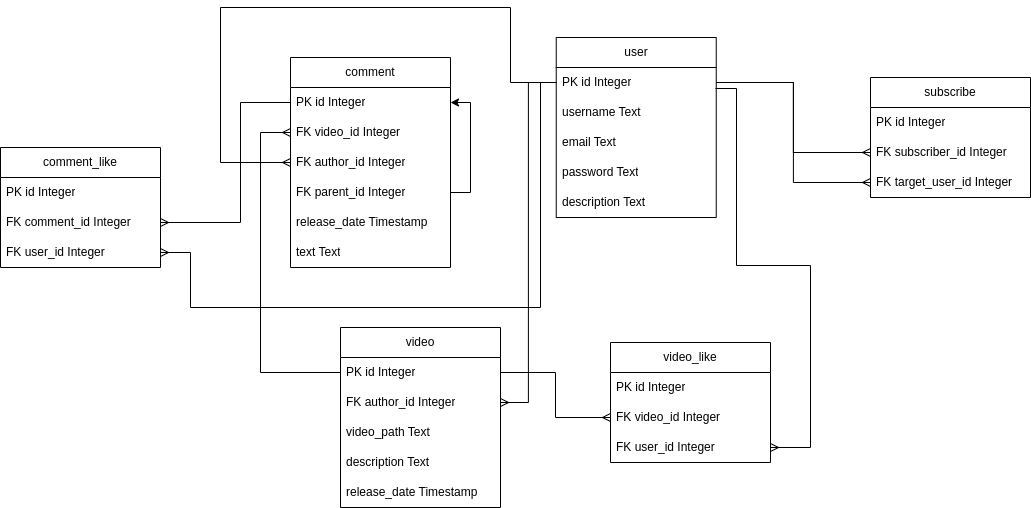

The diagram above was exported from draw.io. Its source (the exported page's mxGraphModel, read from the mxfile embedded in the PNG):
<mxGraphModel dx="2261" dy="843" grid="1" gridSize="10" guides="1" tooltips="1" connect="1" arrows="1" fold="1" page="1" pageScale="1" pageWidth="827" pageHeight="1169" math="0" shadow="0">
  <root>
    <mxCell id="0" />
    <mxCell id="1" parent="0" />
    <mxCell id="5u6yuc8pcBGVLP6SSrK8-2" value="user" style="swimlane;fontStyle=0;childLayout=stackLayout;horizontal=1;startSize=30;horizontalStack=0;resizeParent=1;resizeParentMax=0;resizeLast=0;collapsible=1;marginBottom=0;whiteSpace=wrap;html=1;" parent="1" vertex="1">
      <mxGeometry x="265.74" y="280" width="160" height="180" as="geometry" />
    </mxCell>
    <mxCell id="5u6yuc8pcBGVLP6SSrK8-3" value="PK id Integer" style="text;strokeColor=none;fillColor=none;align=left;verticalAlign=middle;spacingLeft=4;spacingRight=4;overflow=hidden;points=[[0,0.5],[1,0.5]];portConstraint=eastwest;rotatable=0;whiteSpace=wrap;html=1;" parent="5u6yuc8pcBGVLP6SSrK8-2" vertex="1">
      <mxGeometry y="30" width="160" height="30" as="geometry" />
    </mxCell>
    <mxCell id="5u6yuc8pcBGVLP6SSrK8-4" value="username Text" style="text;strokeColor=none;fillColor=none;align=left;verticalAlign=middle;spacingLeft=4;spacingRight=4;overflow=hidden;points=[[0,0.5],[1,0.5]];portConstraint=eastwest;rotatable=0;whiteSpace=wrap;html=1;" parent="5u6yuc8pcBGVLP6SSrK8-2" vertex="1">
      <mxGeometry y="60" width="160" height="30" as="geometry" />
    </mxCell>
    <mxCell id="5u6yuc8pcBGVLP6SSrK8-5" value="email Text" style="text;strokeColor=none;fillColor=none;align=left;verticalAlign=middle;spacingLeft=4;spacingRight=4;overflow=hidden;points=[[0,0.5],[1,0.5]];portConstraint=eastwest;rotatable=0;whiteSpace=wrap;html=1;" parent="5u6yuc8pcBGVLP6SSrK8-2" vertex="1">
      <mxGeometry y="90" width="160" height="30" as="geometry" />
    </mxCell>
    <mxCell id="5u6yuc8pcBGVLP6SSrK8-6" value="password Text" style="text;strokeColor=none;fillColor=none;align=left;verticalAlign=middle;spacingLeft=4;spacingRight=4;overflow=hidden;points=[[0,0.5],[1,0.5]];portConstraint=eastwest;rotatable=0;whiteSpace=wrap;html=1;" parent="5u6yuc8pcBGVLP6SSrK8-2" vertex="1">
      <mxGeometry y="120" width="160" height="30" as="geometry" />
    </mxCell>
    <mxCell id="5u6yuc8pcBGVLP6SSrK8-7" value="description Text" style="text;strokeColor=none;fillColor=none;align=left;verticalAlign=middle;spacingLeft=4;spacingRight=4;overflow=hidden;points=[[0,0.5],[1,0.5]];portConstraint=eastwest;rotatable=0;whiteSpace=wrap;html=1;" parent="5u6yuc8pcBGVLP6SSrK8-2" vertex="1">
      <mxGeometry y="150" width="160" height="30" as="geometry" />
    </mxCell>
    <mxCell id="5u6yuc8pcBGVLP6SSrK8-8" value="video" style="swimlane;fontStyle=0;childLayout=stackLayout;horizontal=1;startSize=30;horizontalStack=0;resizeParent=1;resizeParentMax=0;resizeLast=0;collapsible=1;marginBottom=0;whiteSpace=wrap;html=1;" parent="1" vertex="1">
      <mxGeometry x="50" y="570" width="160" height="180" as="geometry" />
    </mxCell>
    <mxCell id="5u6yuc8pcBGVLP6SSrK8-9" value="PK id Integer" style="text;strokeColor=none;fillColor=none;align=left;verticalAlign=middle;spacingLeft=4;spacingRight=4;overflow=hidden;points=[[0,0.5],[1,0.5]];portConstraint=eastwest;rotatable=0;whiteSpace=wrap;html=1;" parent="5u6yuc8pcBGVLP6SSrK8-8" vertex="1">
      <mxGeometry y="30" width="160" height="30" as="geometry" />
    </mxCell>
    <mxCell id="5u6yuc8pcBGVLP6SSrK8-10" value="FK author_id Integer" style="text;strokeColor=none;fillColor=none;align=left;verticalAlign=middle;spacingLeft=4;spacingRight=4;overflow=hidden;points=[[0,0.5],[1,0.5]];portConstraint=eastwest;rotatable=0;whiteSpace=wrap;html=1;" parent="5u6yuc8pcBGVLP6SSrK8-8" vertex="1">
      <mxGeometry y="60" width="160" height="30" as="geometry" />
    </mxCell>
    <mxCell id="5u6yuc8pcBGVLP6SSrK8-11" value="video_path Text" style="text;strokeColor=none;fillColor=none;align=left;verticalAlign=middle;spacingLeft=4;spacingRight=4;overflow=hidden;points=[[0,0.5],[1,0.5]];portConstraint=eastwest;rotatable=0;whiteSpace=wrap;html=1;" parent="5u6yuc8pcBGVLP6SSrK8-8" vertex="1">
      <mxGeometry y="90" width="160" height="30" as="geometry" />
    </mxCell>
    <mxCell id="5u6yuc8pcBGVLP6SSrK8-12" value="description Text" style="text;strokeColor=none;fillColor=none;align=left;verticalAlign=middle;spacingLeft=4;spacingRight=4;overflow=hidden;points=[[0,0.5],[1,0.5]];portConstraint=eastwest;rotatable=0;whiteSpace=wrap;html=1;" parent="5u6yuc8pcBGVLP6SSrK8-8" vertex="1">
      <mxGeometry y="120" width="160" height="30" as="geometry" />
    </mxCell>
    <mxCell id="5u6yuc8pcBGVLP6SSrK8-13" value="release_date Timestamp" style="text;strokeColor=none;fillColor=none;align=left;verticalAlign=middle;spacingLeft=4;spacingRight=4;overflow=hidden;points=[[0,0.5],[1,0.5]];portConstraint=eastwest;rotatable=0;whiteSpace=wrap;html=1;" parent="5u6yuc8pcBGVLP6SSrK8-8" vertex="1">
      <mxGeometry y="150" width="160" height="30" as="geometry" />
    </mxCell>
    <mxCell id="5u6yuc8pcBGVLP6SSrK8-14" value="video_like" style="swimlane;fontStyle=0;childLayout=stackLayout;horizontal=1;startSize=30;horizontalStack=0;resizeParent=1;resizeParentMax=0;resizeLast=0;collapsible=1;marginBottom=0;whiteSpace=wrap;html=1;" parent="1" vertex="1">
      <mxGeometry x="320" y="585" width="160" height="120" as="geometry" />
    </mxCell>
    <mxCell id="5u6yuc8pcBGVLP6SSrK8-15" value="PK id Integer" style="text;strokeColor=none;fillColor=none;align=left;verticalAlign=middle;spacingLeft=4;spacingRight=4;overflow=hidden;points=[[0,0.5],[1,0.5]];portConstraint=eastwest;rotatable=0;whiteSpace=wrap;html=1;" parent="5u6yuc8pcBGVLP6SSrK8-14" vertex="1">
      <mxGeometry y="30" width="160" height="30" as="geometry" />
    </mxCell>
    <mxCell id="5u6yuc8pcBGVLP6SSrK8-16" value="FK video_id Integer" style="text;strokeColor=none;fillColor=none;align=left;verticalAlign=middle;spacingLeft=4;spacingRight=4;overflow=hidden;points=[[0,0.5],[1,0.5]];portConstraint=eastwest;rotatable=0;whiteSpace=wrap;html=1;" parent="5u6yuc8pcBGVLP6SSrK8-14" vertex="1">
      <mxGeometry y="60" width="160" height="30" as="geometry" />
    </mxCell>
    <mxCell id="5u6yuc8pcBGVLP6SSrK8-17" value="FK user_id Integer" style="text;strokeColor=none;fillColor=none;align=left;verticalAlign=middle;spacingLeft=4;spacingRight=4;overflow=hidden;points=[[0,0.5],[1,0.5]];portConstraint=eastwest;rotatable=0;whiteSpace=wrap;html=1;" parent="5u6yuc8pcBGVLP6SSrK8-14" vertex="1">
      <mxGeometry y="90" width="160" height="30" as="geometry" />
    </mxCell>
    <mxCell id="5u6yuc8pcBGVLP6SSrK8-20" value="comment" style="swimlane;fontStyle=0;childLayout=stackLayout;horizontal=1;startSize=30;horizontalStack=0;resizeParent=1;resizeParentMax=0;resizeLast=0;collapsible=1;marginBottom=0;whiteSpace=wrap;html=1;" parent="1" vertex="1">
      <mxGeometry y="300" width="160" height="210" as="geometry" />
    </mxCell>
    <mxCell id="5u6yuc8pcBGVLP6SSrK8-21" value="PK id Integer" style="text;strokeColor=none;fillColor=none;align=left;verticalAlign=middle;spacingLeft=4;spacingRight=4;overflow=hidden;points=[[0,0.5],[1,0.5]];portConstraint=eastwest;rotatable=0;whiteSpace=wrap;html=1;" parent="5u6yuc8pcBGVLP6SSrK8-20" vertex="1">
      <mxGeometry y="30" width="160" height="30" as="geometry" />
    </mxCell>
    <mxCell id="5u6yuc8pcBGVLP6SSrK8-22" value="FK video_id Integer" style="text;strokeColor=none;fillColor=none;align=left;verticalAlign=middle;spacingLeft=4;spacingRight=4;overflow=hidden;points=[[0,0.5],[1,0.5]];portConstraint=eastwest;rotatable=0;whiteSpace=wrap;html=1;" parent="5u6yuc8pcBGVLP6SSrK8-20" vertex="1">
      <mxGeometry y="60" width="160" height="30" as="geometry" />
    </mxCell>
    <mxCell id="5u6yuc8pcBGVLP6SSrK8-23" value="FK author_id Integer" style="text;strokeColor=none;fillColor=none;align=left;verticalAlign=middle;spacingLeft=4;spacingRight=4;overflow=hidden;points=[[0,0.5],[1,0.5]];portConstraint=eastwest;rotatable=0;whiteSpace=wrap;html=1;" parent="5u6yuc8pcBGVLP6SSrK8-20" vertex="1">
      <mxGeometry y="90" width="160" height="30" as="geometry" />
    </mxCell>
    <mxCell id="5u6yuc8pcBGVLP6SSrK8-35" style="edgeStyle=orthogonalEdgeStyle;rounded=0;orthogonalLoop=1;jettySize=auto;html=1;entryX=1;entryY=0.5;entryDx=0;entryDy=0;" parent="5u6yuc8pcBGVLP6SSrK8-20" source="5u6yuc8pcBGVLP6SSrK8-24" target="5u6yuc8pcBGVLP6SSrK8-21" edge="1">
      <mxGeometry relative="1" as="geometry">
        <Array as="points">
          <mxPoint x="180" y="135" />
          <mxPoint x="180" y="45" />
        </Array>
      </mxGeometry>
    </mxCell>
    <mxCell id="5u6yuc8pcBGVLP6SSrK8-24" value="FK parent_id Integer" style="text;strokeColor=none;fillColor=none;align=left;verticalAlign=middle;spacingLeft=4;spacingRight=4;overflow=hidden;points=[[0,0.5],[1,0.5]];portConstraint=eastwest;rotatable=0;whiteSpace=wrap;html=1;" parent="5u6yuc8pcBGVLP6SSrK8-20" vertex="1">
      <mxGeometry y="120" width="160" height="30" as="geometry" />
    </mxCell>
    <mxCell id="5u6yuc8pcBGVLP6SSrK8-25" value="release_date Timestamp" style="text;strokeColor=none;fillColor=none;align=left;verticalAlign=middle;spacingLeft=4;spacingRight=4;overflow=hidden;points=[[0,0.5],[1,0.5]];portConstraint=eastwest;rotatable=0;whiteSpace=wrap;html=1;" parent="5u6yuc8pcBGVLP6SSrK8-20" vertex="1">
      <mxGeometry y="150" width="160" height="30" as="geometry" />
    </mxCell>
    <mxCell id="5u6yuc8pcBGVLP6SSrK8-26" value="text Text" style="text;strokeColor=none;fillColor=none;align=left;verticalAlign=middle;spacingLeft=4;spacingRight=4;overflow=hidden;points=[[0,0.5],[1,0.5]];portConstraint=eastwest;rotatable=0;whiteSpace=wrap;html=1;" parent="5u6yuc8pcBGVLP6SSrK8-20" vertex="1">
      <mxGeometry y="180" width="160" height="30" as="geometry" />
    </mxCell>
    <mxCell id="5u6yuc8pcBGVLP6SSrK8-27" value="comment_like" style="swimlane;fontStyle=0;childLayout=stackLayout;horizontal=1;startSize=30;horizontalStack=0;resizeParent=1;resizeParentMax=0;resizeLast=0;collapsible=1;marginBottom=0;whiteSpace=wrap;html=1;" parent="1" vertex="1">
      <mxGeometry x="-290" y="390" width="160" height="120" as="geometry" />
    </mxCell>
    <mxCell id="5u6yuc8pcBGVLP6SSrK8-28" value="PK id Integer" style="text;strokeColor=none;fillColor=none;align=left;verticalAlign=middle;spacingLeft=4;spacingRight=4;overflow=hidden;points=[[0,0.5],[1,0.5]];portConstraint=eastwest;rotatable=0;whiteSpace=wrap;html=1;" parent="5u6yuc8pcBGVLP6SSrK8-27" vertex="1">
      <mxGeometry y="30" width="160" height="30" as="geometry" />
    </mxCell>
    <mxCell id="5u6yuc8pcBGVLP6SSrK8-29" value="FK comment_id Integer" style="text;strokeColor=none;fillColor=none;align=left;verticalAlign=middle;spacingLeft=4;spacingRight=4;overflow=hidden;points=[[0,0.5],[1,0.5]];portConstraint=eastwest;rotatable=0;whiteSpace=wrap;html=1;" parent="5u6yuc8pcBGVLP6SSrK8-27" vertex="1">
      <mxGeometry y="60" width="160" height="30" as="geometry" />
    </mxCell>
    <mxCell id="5u6yuc8pcBGVLP6SSrK8-30" value="FK user_id Integer" style="text;strokeColor=none;fillColor=none;align=left;verticalAlign=middle;spacingLeft=4;spacingRight=4;overflow=hidden;points=[[0,0.5],[1,0.5]];portConstraint=eastwest;rotatable=0;whiteSpace=wrap;html=1;" parent="5u6yuc8pcBGVLP6SSrK8-27" vertex="1">
      <mxGeometry y="90" width="160" height="30" as="geometry" />
    </mxCell>
    <mxCell id="5u6yuc8pcBGVLP6SSrK8-31" value="subscribe" style="swimlane;fontStyle=0;childLayout=stackLayout;horizontal=1;startSize=30;horizontalStack=0;resizeParent=1;resizeParentMax=0;resizeLast=0;collapsible=1;marginBottom=0;whiteSpace=wrap;html=1;" parent="1" vertex="1">
      <mxGeometry x="580" y="320" width="160" height="120" as="geometry" />
    </mxCell>
    <mxCell id="5u6yuc8pcBGVLP6SSrK8-32" value="PK id Integer" style="text;strokeColor=none;fillColor=none;align=left;verticalAlign=middle;spacingLeft=4;spacingRight=4;overflow=hidden;points=[[0,0.5],[1,0.5]];portConstraint=eastwest;rotatable=0;whiteSpace=wrap;html=1;" parent="5u6yuc8pcBGVLP6SSrK8-31" vertex="1">
      <mxGeometry y="30" width="160" height="30" as="geometry" />
    </mxCell>
    <mxCell id="5u6yuc8pcBGVLP6SSrK8-33" value="FK subscriber_id Integer" style="text;strokeColor=none;fillColor=none;align=left;verticalAlign=middle;spacingLeft=4;spacingRight=4;overflow=hidden;points=[[0,0.5],[1,0.5]];portConstraint=eastwest;rotatable=0;whiteSpace=wrap;html=1;" parent="5u6yuc8pcBGVLP6SSrK8-31" vertex="1">
      <mxGeometry y="60" width="160" height="30" as="geometry" />
    </mxCell>
    <mxCell id="5u6yuc8pcBGVLP6SSrK8-34" value="FK target_user_id Integer" style="text;strokeColor=none;fillColor=none;align=left;verticalAlign=middle;spacingLeft=4;spacingRight=4;overflow=hidden;points=[[0,0.5],[1,0.5]];portConstraint=eastwest;rotatable=0;whiteSpace=wrap;html=1;" parent="5u6yuc8pcBGVLP6SSrK8-31" vertex="1">
      <mxGeometry y="90" width="160" height="30" as="geometry" />
    </mxCell>
    <mxCell id="5u6yuc8pcBGVLP6SSrK8-36" style="edgeStyle=orthogonalEdgeStyle;rounded=0;orthogonalLoop=1;jettySize=auto;html=1;entryX=0;entryY=0.5;entryDx=0;entryDy=0;endArrow=none;endFill=0;startArrow=ERmany;startFill=0;" parent="1" source="5u6yuc8pcBGVLP6SSrK8-23" target="5u6yuc8pcBGVLP6SSrK8-3" edge="1">
      <mxGeometry relative="1" as="geometry">
        <Array as="points">
          <mxPoint x="-70" y="405" />
          <mxPoint x="-70" y="250" />
          <mxPoint x="220" y="250" />
          <mxPoint x="220" y="325" />
        </Array>
      </mxGeometry>
    </mxCell>
    <mxCell id="5u6yuc8pcBGVLP6SSrK8-37" style="edgeStyle=orthogonalEdgeStyle;rounded=0;orthogonalLoop=1;jettySize=auto;html=1;entryX=0;entryY=0.5;entryDx=0;entryDy=0;endArrow=none;endFill=0;startArrow=ERmany;startFill=0;" parent="1" source="5u6yuc8pcBGVLP6SSrK8-10" target="5u6yuc8pcBGVLP6SSrK8-3" edge="1">
      <mxGeometry relative="1" as="geometry" />
    </mxCell>
    <mxCell id="5u6yuc8pcBGVLP6SSrK8-38" style="edgeStyle=orthogonalEdgeStyle;rounded=0;orthogonalLoop=1;jettySize=auto;html=1;entryX=0;entryY=0.5;entryDx=0;entryDy=0;endArrow=none;endFill=0;startArrow=ERmany;startFill=0;" parent="1" source="5u6yuc8pcBGVLP6SSrK8-22" target="5u6yuc8pcBGVLP6SSrK8-9" edge="1">
      <mxGeometry relative="1" as="geometry">
        <Array as="points">
          <mxPoint x="-30" y="375" />
          <mxPoint x="-30" y="615" />
        </Array>
      </mxGeometry>
    </mxCell>
    <mxCell id="5u6yuc8pcBGVLP6SSrK8-42" style="edgeStyle=orthogonalEdgeStyle;rounded=0;orthogonalLoop=1;jettySize=auto;html=1;entryX=1;entryY=0.5;entryDx=0;entryDy=0;endArrow=none;endFill=0;startArrow=ERmany;startFill=0;" parent="1" source="5u6yuc8pcBGVLP6SSrK8-33" target="5u6yuc8pcBGVLP6SSrK8-3" edge="1">
      <mxGeometry relative="1" as="geometry" />
    </mxCell>
    <mxCell id="5u6yuc8pcBGVLP6SSrK8-44" style="edgeStyle=orthogonalEdgeStyle;rounded=0;orthogonalLoop=1;jettySize=auto;html=1;entryX=1;entryY=0.5;entryDx=0;entryDy=0;endArrow=none;endFill=0;startArrow=ERmany;startFill=0;" parent="1" source="5u6yuc8pcBGVLP6SSrK8-34" target="5u6yuc8pcBGVLP6SSrK8-3" edge="1">
      <mxGeometry relative="1" as="geometry" />
    </mxCell>
    <mxCell id="5u6yuc8pcBGVLP6SSrK8-45" style="edgeStyle=orthogonalEdgeStyle;rounded=0;orthogonalLoop=1;jettySize=auto;html=1;exitX=0;exitY=0.5;exitDx=0;exitDy=0;entryX=1;entryY=0.5;entryDx=0;entryDy=0;startArrow=ERmany;startFill=0;endArrow=none;endFill=0;" parent="1" source="5u6yuc8pcBGVLP6SSrK8-16" target="5u6yuc8pcBGVLP6SSrK8-9" edge="1">
      <mxGeometry relative="1" as="geometry" />
    </mxCell>
    <mxCell id="5u6yuc8pcBGVLP6SSrK8-46" style="edgeStyle=orthogonalEdgeStyle;rounded=0;orthogonalLoop=1;jettySize=auto;html=1;entryX=0.995;entryY=0.7;entryDx=0;entryDy=0;entryPerimeter=0;endArrow=none;endFill=0;startArrow=ERmany;startFill=0;" parent="1" source="5u6yuc8pcBGVLP6SSrK8-17" target="5u6yuc8pcBGVLP6SSrK8-3" edge="1">
      <mxGeometry relative="1" as="geometry">
        <Array as="points">
          <mxPoint x="520" y="690" />
          <mxPoint x="520" y="508" />
          <mxPoint x="446" y="508" />
          <mxPoint x="446" y="331" />
        </Array>
      </mxGeometry>
    </mxCell>
    <mxCell id="5u6yuc8pcBGVLP6SSrK8-47" style="edgeStyle=orthogonalEdgeStyle;rounded=0;orthogonalLoop=1;jettySize=auto;html=1;entryX=0;entryY=0.5;entryDx=0;entryDy=0;endArrow=none;endFill=0;startArrow=ERmany;startFill=0;" parent="1" source="5u6yuc8pcBGVLP6SSrK8-29" target="5u6yuc8pcBGVLP6SSrK8-21" edge="1">
      <mxGeometry relative="1" as="geometry">
        <Array as="points">
          <mxPoint x="-50" y="465" />
          <mxPoint x="-50" y="345" />
        </Array>
      </mxGeometry>
    </mxCell>
    <mxCell id="5u6yuc8pcBGVLP6SSrK8-48" style="edgeStyle=orthogonalEdgeStyle;rounded=0;orthogonalLoop=1;jettySize=auto;html=1;entryX=0;entryY=0.5;entryDx=0;entryDy=0;endArrow=none;endFill=0;startArrow=ERmany;startFill=0;" parent="1" source="5u6yuc8pcBGVLP6SSrK8-30" target="5u6yuc8pcBGVLP6SSrK8-3" edge="1">
      <mxGeometry relative="1" as="geometry">
        <Array as="points">
          <mxPoint x="-100" y="495" />
          <mxPoint x="-100" y="550" />
          <mxPoint x="250" y="550" />
          <mxPoint x="250" y="325" />
        </Array>
      </mxGeometry>
    </mxCell>
  </root>
</mxGraphModel>